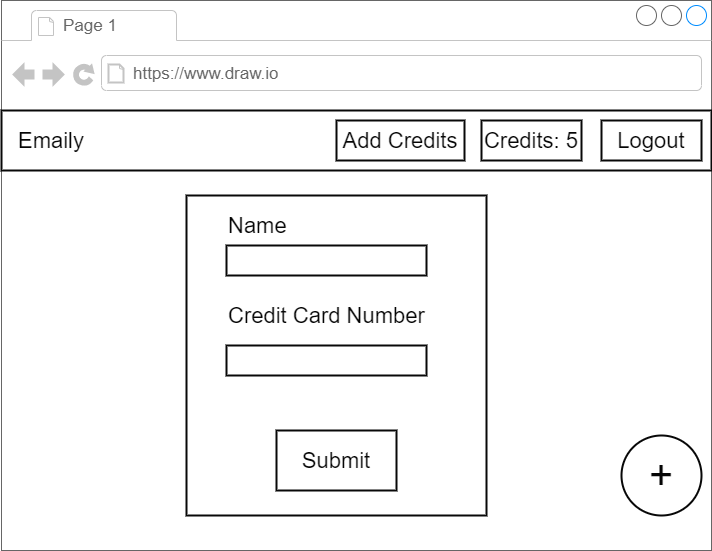

The diagram above was exported from draw.io. Its source (the exported page's mxGraphModel, read from the mxfile embedded in the PNG):
<mxGraphModel dx="1038" dy="499" grid="1" gridSize="10" guides="1" tooltips="1" connect="1" arrows="1" fold="1" page="1" pageScale="1" pageWidth="1100" pageHeight="850" background="#ffffff" math="0" shadow="0">
  <root>
    <mxCell id="0" />
    <mxCell id="1" parent="0" />
    <mxCell id="2" value="" style="strokeWidth=1;shadow=0;dashed=0;align=center;html=1;shape=mxgraph.mockup.containers.browserWindow;rSize=0;fillColor=#ffffff;strokeColor=#666666;mainText=,;recursiveResize=0;rounded=0;fontSize=22;fontColor=#050505;" parent="1" vertex="1">
      <mxGeometry x="160" y="120" width="710" height="550" as="geometry" />
    </mxCell>
    <mxCell id="3" value="Page 1" style="strokeWidth=1;shadow=0;dashed=0;align=center;html=1;shape=mxgraph.mockup.containers.anchor;fontSize=17;fontColor=#666666;align=left;" parent="2" vertex="1">
      <mxGeometry x="60" y="12" width="110" height="26" as="geometry" />
    </mxCell>
    <mxCell id="4" value="https://www.draw.io" style="strokeWidth=1;shadow=0;dashed=0;align=center;html=1;shape=mxgraph.mockup.containers.anchor;rSize=0;fontSize=17;fontColor=#666666;align=left;" parent="2" vertex="1">
      <mxGeometry x="130" y="60" width="250" height="26" as="geometry" />
    </mxCell>
    <mxCell id="8" value="+" style="ellipse;whiteSpace=wrap;html=1;aspect=fixed;rounded=0;shadow=0;strokeColor=#080808;strokeWidth=2;fillColor=none;fontSize=42;fontColor=#050505;align=center;" parent="2" vertex="1">
      <mxGeometry x="620" y="435" width="80" height="80" as="geometry" />
    </mxCell>
    <mxCell id="21" value="" style="rounded=0;whiteSpace=wrap;html=1;shadow=0;labelBackgroundColor=none;strokeColor=#080808;strokeWidth=2;fillColor=#ffffff;fontSize=22;fontColor=#050505;align=left;" parent="2" vertex="1">
      <mxGeometry x="185" y="195" width="300" height="320" as="geometry" />
    </mxCell>
    <mxCell id="22" value="Name" style="text;html=1;strokeColor=none;fillColor=none;align=left;verticalAlign=middle;whiteSpace=wrap;rounded=0;shadow=0;labelBackgroundColor=none;fontSize=22;fontColor=#050505;" parent="2" vertex="1">
      <mxGeometry x="225" y="215" width="40" height="20" as="geometry" />
    </mxCell>
    <mxCell id="23" value="Credit Card Number" style="text;html=1;strokeColor=none;fillColor=none;align=left;verticalAlign=middle;whiteSpace=wrap;rounded=0;shadow=0;labelBackgroundColor=none;fontSize=22;fontColor=#050505;" parent="2" vertex="1">
      <mxGeometry x="225" y="305" width="230" height="20" as="geometry" />
    </mxCell>
    <mxCell id="24" value="" style="rounded=0;whiteSpace=wrap;html=1;shadow=0;labelBackgroundColor=none;strokeColor=#080808;strokeWidth=2;fillColor=#ffffff;fontSize=22;fontColor=#050505;align=left;" parent="2" vertex="1">
      <mxGeometry x="225" y="245" width="200" height="30" as="geometry" />
    </mxCell>
    <mxCell id="25" value="" style="rounded=0;whiteSpace=wrap;html=1;shadow=0;labelBackgroundColor=none;strokeColor=#080808;strokeWidth=2;fillColor=#ffffff;fontSize=22;fontColor=#050505;align=left;" parent="2" vertex="1">
      <mxGeometry x="225" y="345" width="200" height="30" as="geometry" />
    </mxCell>
    <mxCell id="26" value="Submit" style="rounded=0;whiteSpace=wrap;html=1;shadow=0;labelBackgroundColor=none;strokeColor=#080808;strokeWidth=2;fillColor=#ffffff;fontSize=22;fontColor=#050505;align=center;" parent="2" vertex="1">
      <mxGeometry x="275" y="430" width="120" height="60" as="geometry" />
    </mxCell>
    <mxCell id="16" value="" style="rounded=0;whiteSpace=wrap;html=1;shadow=0;strokeColor=#080808;strokeWidth=2;fillColor=none;fontSize=22;fontColor=#050505;align=center;" parent="1" vertex="1">
      <mxGeometry x="160" y="230" width="710" height="60" as="geometry" />
    </mxCell>
    <mxCell id="17" value="Emaily" style="text;html=1;strokeColor=none;fillColor=none;align=center;verticalAlign=middle;whiteSpace=wrap;rounded=0;shadow=0;fontSize=22;fontColor=#050505;" parent="1" vertex="1">
      <mxGeometry x="190" y="250" width="40" height="20" as="geometry" />
    </mxCell>
    <mxCell id="18" value="Logout" style="rounded=0;whiteSpace=wrap;html=1;shadow=0;strokeColor=#080808;strokeWidth=2;fillColor=none;fontSize=22;fontColor=#050505;align=center;" parent="1" vertex="1">
      <mxGeometry x="760" y="240" width="100" height="40" as="geometry" />
    </mxCell>
    <mxCell id="19" value="Credits: 5" style="rounded=0;whiteSpace=wrap;html=1;shadow=0;strokeColor=#080808;strokeWidth=2;fillColor=none;fontSize=22;fontColor=#050505;align=center;" parent="1" vertex="1">
      <mxGeometry x="640" y="240" width="100" height="40" as="geometry" />
    </mxCell>
    <mxCell id="20" value="Add Credits" style="rounded=0;whiteSpace=wrap;html=1;shadow=0;strokeColor=#080808;strokeWidth=2;fillColor=none;fontSize=22;fontColor=#050505;align=center;" parent="1" vertex="1">
      <mxGeometry x="495" y="240" width="128" height="40" as="geometry" />
    </mxCell>
  </root>
</mxGraphModel>